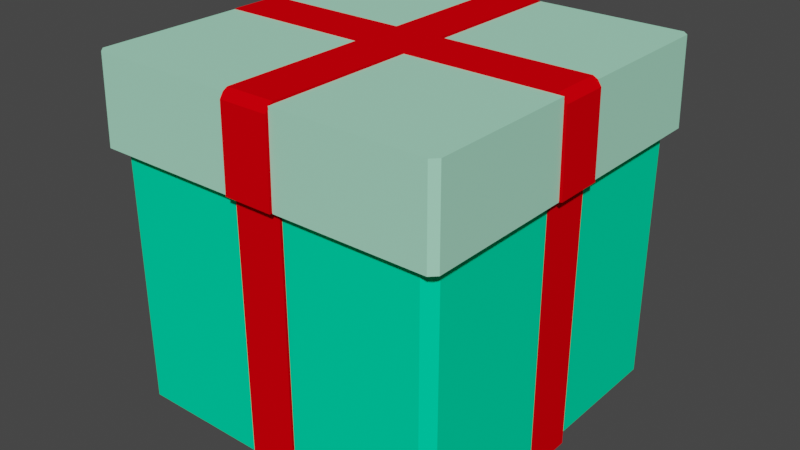 # Source: BLEND_Environment_Box_Middle.blend  (saved by Blender 3.1.7; exported with 4.5.12 LTS)
import bpy
from mathutils import Matrix  # noqa: F401  (used for matrix-valued properties, if any)

bpy.ops.wm.read_factory_settings(use_empty=True)
scene = bpy.context.scene
scene.name = 'Scene'

# ---- collections
col_collection = bpy.data.collections.new('Collection'); scene.collection.children.link(col_collection)

# ---- materials (node trees are filled in below, after node groups)
mat_ribbon = bpy.data.materials.new('Ribbon')
mat_ribbon.use_transparent_shadow = False
mat_ribbon.diffuse_color = (0.8, 0.0, 0.003189, 1.0)
mat_boxmiddlebase = bpy.data.materials.new('BoxMiddleBase')
mat_boxmiddlebase.use_transparent_shadow = False
mat_boxmiddlebase.diffuse_color = (0.0, 0.8, 0.3775, 1.0)
mat_boxmiddlelid = bpy.data.materials.new('BoxMiddleLid')
mat_boxmiddlelid.use_transparent_shadow = False
mat_boxmiddlelid.diffuse_color = (0.3898, 0.8, 0.5801, 1.0)

# ---- material node trees

# ---- world
world_world = bpy.data.worlds.new('World'); scene.world = world_world
world_world.use_nodes = True; world_world.node_tree.nodes.clear()
_N = world_world.node_tree.nodes; _L = world_world.node_tree.links
n0 = _N.new('ShaderNodeOutputWorld'); n0.name = 'World Output'; n0.location = (300, 300)
n1 = _N.new('ShaderNodeBackground'); n1.name = 'Background'; n1.location = (10, 300)
n1.inputs[0].default_value = (0.05088, 0.05088, 0.05088, 1.0)
_L.new(n1.outputs[0], n0.inputs[0])
n0.is_active_output = True
world_world.color = (0.05088, 0.05088, 0.05088)
world_world.use_sun_shadow = False
world_world.sun_shadow_jitter_overblur = 0.0

# ---- meshes
me_cube_002 = bpy.data.meshes.new('Cube.002')
me_cube_002.from_pydata([(-0.2034, 0.02872, 0.1087), (-0.2034, -0.02872, 0.1087), (-0.2154, -0.02872, 0.1087), (-0.2154, 0.02872, 0.1087), (0.2154, 0.02872, 0.1087), (0.2154, -0.02872, 0.1087), (0.02872, 0.02872, -0.2042), (-0.02872, 0.02872, -0.2042), (-0.02872, -0.02872, -0.2042), (0.02872, -0.02872, -0.2042), (-0.02872, -0.02872, 0.2124), (-0.02872, 0.02872, 0.2124), (0.02872, 0.02872, 0.2124), (0.02872, -0.02872, 0.2124), (-0.2, -0.02824, 0.1077), (-0.2, 0.02824, 0.1077), (0.2, 0.02824, 0.1077), (0.2, -0.02824, 0.1077), (-0.2096, -0.02824, 0.2096), (-0.2096, 0.02824, 0.2096), (0.2096, -0.02824, 0.2096), (0.2096, 0.02824, 0.2096), (0.2117, -0.02824, 0.1077), (0.2117, 0.02824, 0.1077), (-0.2117, 0.02824, 0.1077), (-0.2117, -0.02824, 0.1077), (0.02824, -0.2, 0.1077), (-0.02824, -0.2, 0.1077), (-0.02824, 0.2, 0.1077), (0.02824, 0.2, 0.1077), (-0.02824, 0.2096, 0.2096), (0.02824, 0.2096, 0.2096), (-0.02824, -0.2096, 0.2096), (0.02824, -0.2096, 0.2096), (-0.02824, -0.2117, 0.1077), (0.02824, -0.2117, 0.1077), (0.02824, 0.2117, 0.1077), (-0.02824, 0.2117, 0.1077), (0.02824, 0.02824, 0.2096), (-0.02824, 0.02824, 0.2096), (-0.02824, -0.02824, 0.2096), (0.02824, -0.02824, 0.2096), (-0.02824, -0.02824, -0.2), (-0.02824, 0.02824, -0.2), (0.02824, 0.02824, -0.2), (0.02824, -0.02824, -0.2), (-0.2034, 0.02872, -0.2042), (-0.2034, -0.02872, -0.2042), (0.2034, 0.02872, 0.1087), (0.2034, -0.02872, 0.1087), (0.2034, -0.02872, -0.2042), (0.2034, 0.02872, -0.2042), (-0.02872, 0.2034, -0.2042), (0.02872, 0.2034, -0.2042), (-0.02872, -0.2154, 0.1087), (0.02872, -0.2154, 0.1087), (0.02872, 0.2154, 0.1087), (-0.02872, 0.2154, 0.1087), (-0.02872, 0.2034, 0.1087), (0.02872, 0.2034, 0.1087), (0.02872, -0.2034, 0.1087), (-0.02872, -0.2034, 0.1087), (-0.02872, -0.2034, -0.2042), (0.02872, -0.2034, -0.2042), (-0.2, -0.188, 0.1077), (-0.188, -0.2, 0.1077), (-0.2085, -0.2085, 0.1077), (-0.188, 0.2, 0.1077), (-0.2, 0.188, 0.1077), (-0.2085, 0.2085, 0.1077), (0.2, 0.188, 0.1077), (0.188, 0.2, 0.1077), (0.2085, 0.2085, 0.1077), (0.188, -0.2, 0.1077), (0.2, -0.188, 0.1077), (0.2085, -0.2085, 0.1077), (0.2, -0.02824, -0.1942), (0.1942, -0.02824, -0.2), (0.2034, -0.02872, -0.2042), (0.1942, 0.02824, -0.2), (0.2, 0.02824, -0.1942), (0.2034, 0.02872, -0.2042), (-0.2, 0.02824, -0.1942), (-0.1942, 0.02824, -0.2), (-0.2034, 0.02872, -0.2042), (-0.1942, -0.02824, -0.2), (-0.2, -0.02824, -0.1942), (-0.2034, -0.02872, -0.2042), (-0.02824, 0.1942, -0.2), (-0.02824, 0.2, -0.1942), (-0.02872, 0.2034, -0.2042), (0.02824, 0.2, -0.1942), (0.02824, 0.1942, -0.2), (0.02872, 0.2034, -0.2042), (-0.02824, -0.2, -0.1942), (-0.02824, -0.1942, -0.2), (-0.02872, -0.2034, -0.2042), (0.02824, -0.1942, -0.2), (0.02824, -0.2, -0.1942), (0.02872, -0.2034, -0.2042), (-0.1856, -0.1942, -0.2), (-0.188, -0.2, -0.1942), (-0.1942, -0.1856, -0.2), (-0.2, -0.188, -0.1942), (-0.1942, 0.1856, -0.2), (-0.2, 0.188, -0.1942), (-0.1856, 0.1942, -0.2), (-0.188, 0.2, -0.1942), (0.1942, -0.1856, -0.2), (0.2, -0.188, -0.1942), (0.1856, -0.1942, -0.2), (0.188, -0.2, -0.1942), (0.1856, 0.1942, -0.2), (0.188, 0.2, -0.1942), (0.1942, 0.1856, -0.2), (0.2, 0.188, -0.1942), (-0.2043, -0.2117, 0.1077), (-0.2117, -0.2043, 0.1077), (-0.2085, -0.2085, 0.1077), (-0.2096, -0.2022, 0.2096), (-0.2022, -0.2096, 0.2096), (-0.2022, 0.2096, 0.2096), (-0.2096, 0.2022, 0.2096), (0.2096, 0.2022, 0.2096), (0.2022, 0.2096, 0.2096), (0.2022, -0.2096, 0.2096), (0.2096, -0.2022, 0.2096), (-0.2117, 0.2043, 0.1077), (-0.2043, 0.2117, 0.1077), (-0.2085, 0.2085, 0.1077), (0.2043, 0.2117, 0.1077), (0.2117, 0.2043, 0.1077), (0.2085, 0.2085, 0.1077), (0.2117, -0.2043, 0.1077), (0.2043, -0.2117, 0.1077), (0.2085, -0.2085, 0.1077), (-0.2134, 0.02872, 0.2031), (-0.2039, 0.02872, 0.2124), (-0.2096, 0.02824, 0.2096), (-0.2039, -0.02872, 0.2124), (-0.2134, -0.02872, 0.2031), (-0.2096, -0.02824, 0.2096), (0.2039, 0.02872, 0.2124), (0.2134, 0.02872, 0.2031), (0.2096, 0.02824, 0.2096), (0.2134, -0.02872, 0.2031), (0.2039, -0.02872, 0.2124), (0.2096, -0.02824, 0.2096), (-0.02872, -0.2134, 0.2031), (-0.02872, -0.2039, 0.2124), (-0.02824, -0.2096, 0.2096), (0.02872, -0.2039, 0.2124), (0.02872, -0.2134, 0.2031), (0.02824, -0.2096, 0.2096), (-0.02872, 0.2039, 0.2124), (-0.02872, 0.2134, 0.2031), (-0.02824, 0.2096, 0.2096), (0.02872, 0.2134, 0.2031), (0.02872, 0.2039, 0.2124), (0.02824, 0.2096, 0.2096)], [], [(134, 125, 33, 35), (22, 20, 126, 133), (76, 17, 74, 109), (40, 18, 119, 120, 32), (15, 82, 84, 46, 0), (16, 70, 72, 132, 131, 23), (29, 91, 93, 53, 59), (78, 77, 45, 9, 50), (44, 79, 81, 51, 6), (24, 19, 122, 127), (131, 123, 21, 23), (36, 31, 124, 130), (69, 68, 15, 24, 127, 129), (14, 64, 66, 118, 117, 25), (20, 41, 33, 125, 126), (128, 121, 30, 37), (72, 71, 29, 36, 130, 132), (117, 119, 18, 25), (99, 98, 26, 60, 63), (75, 74, 17, 22, 133, 135), (30, 121, 122, 19, 39), (123, 124, 31, 38, 21), (12, 11, 10, 13), (66, 65, 27, 34, 116, 118), (84, 83, 43, 7, 46), (90, 89, 28, 58, 52), (45, 97, 99, 63, 9), (28, 67, 69, 129, 128, 37), (26, 73, 75, 135, 134, 35), (103, 64, 14, 86), (26, 35, 55, 60), (136, 3, 2, 140), (38, 31, 159, 158, 12), (82, 15, 68, 105), (36, 29, 59, 56), (145, 5, 4, 143), (28, 37, 57, 58), (22, 17, 49, 5), (33, 41, 13, 151, 153), (18, 40, 10, 139, 141), (94, 27, 65, 101), (16, 23, 4, 48), (101, 65, 64, 103), (104, 106, 88, 43, 83), (10, 149, 151, 13), (25, 18, 141, 140, 2), (111, 73, 26, 98), (85, 42, 95, 100, 102), (154, 11, 12, 158), (24, 15, 0, 3), (13, 146, 142, 12), (96, 95, 42, 8, 62), (43, 88, 90, 52, 7), (8, 7, 6, 9), (20, 22, 5, 145, 147), (21, 38, 12, 142, 144), (19, 24, 3, 136, 138), (0, 46, 47, 1), (49, 50, 51, 48), (1, 2, 3, 0), (8, 47, 46, 7), (48, 4, 5, 49), (39, 19, 138, 137, 11), (50, 9, 6, 51), (53, 6, 7, 52), (35, 33, 153, 152, 55), (40, 32, 150, 149, 10), (37, 30, 156, 155, 57), (59, 53, 52, 58), (61, 62, 63, 60), (9, 63, 62, 8), (58, 57, 56, 59), (60, 55, 54, 61), (30, 39, 11, 154, 156), (81, 80, 16, 48, 51), (34, 27, 61, 54), (42, 85, 87, 47, 8), (31, 36, 56, 157, 159), (148, 54, 55, 152), (115, 70, 16, 80), (157, 56, 57, 155), (45, 77, 108, 110, 97), (27, 94, 96, 62, 61), (23, 21, 144, 143, 4), (91, 29, 71, 113), (93, 92, 44, 6, 53), (41, 20, 147, 146, 13), (107, 67, 28, 89), (92, 112, 114, 79, 44), (32, 34, 54, 148, 150), (14, 25, 2, 1), (64, 65, 66), (67, 68, 69), (70, 71, 72), (73, 74, 75), (73, 111, 109, 74), (70, 115, 113, 71), (67, 107, 105, 68), (87, 86, 14, 1, 47), (76, 77, 78), (79, 80, 81), (82, 83, 84), (85, 86, 87), (88, 89, 90), (91, 92, 93), (94, 95, 96), (97, 98, 99), (106, 104, 105, 107), (114, 112, 113, 115), (110, 108, 109, 111), (102, 100, 101, 103), (85, 102, 103, 86), (94, 101, 100, 95), (88, 106, 107, 89), (104, 83, 82, 105), (97, 110, 111, 98), (108, 77, 76, 109), (112, 92, 91, 113), (79, 114, 115, 80), (17, 76, 78, 50, 49), (116, 117, 118), (127, 128, 129), (130, 131, 132), (133, 134, 135), (116, 120, 119, 117), (121, 128, 127, 122), (123, 131, 130, 124), (125, 134, 133, 126), (34, 32, 120, 116), (136, 137, 138), (139, 140, 141), (142, 143, 144), (145, 146, 147), (148, 149, 150), (151, 152, 153), (154, 155, 156), (157, 158, 159), (148, 152, 151, 149), (139, 137, 136, 140), (154, 158, 157, 155), (145, 143, 142, 146), (139, 10, 11, 137)])
me_cube_002.polygons.foreach_set('material_index', [2, 2, 1, 2, 0, 2, 0, 0, 0, 2, 2, 2, 2, 2, 2, 2, 2, 2, 0, 2, 2, 2, 0, 2, 0, 0, 0, 2, 2, 1, 0, 0, 0, 1, 0, 0, 0, 0, 0, 0, 1, 0, 1, 1, 0, 0, 1, 1, 0, 0, 0, 0, 0, 0, 0, 0, 0, 0, 0, 0, 0, 0, 0, 0, 0, 0, 0, 0, 0, 0, 0, 0, 0, 0, 0, 0, 0, 0, 0, 1, 0, 1, 0, 0, 1, 0, 0, 1, 1, 0, 0, 2, 1, 1, 1, 1, 1, 1, 0, 1, 1, 0, 0, 0, 0, 0, 0, 1, 1, 1, 1, 1, 1, 1, 1, 1, 1, 1, 1, 0, 2, 2, 2, 2, 2, 2, 2, 2, 2, 0, 0, 0, 0, 0, 0, 0, 0, 0, 0, 0, 0, 0])
_uv = me_cube_002.uv_layers.new(name='UVMap')
_uv.uv.foreach_set('vector', [0.5673, 0.7544, 0.625, 0.7544, 0.625, 0.8582, 0.5673, 0.8583, 0.5673, 0.6417, 0.625, 0.6418, 0.625, 0.7456, 0.5673, 0.7456, 0.3786, 0.6426, 0.5673, 0.6426, 0.5673, 0.7425, 0.3786, 0.7425, 0.7668, 0.6418, 0.875, 0.6418, 0.875, 0.7456, 0.8706, 0.75, 0.7668, 0.75, 0.5673, 0.1426, 0.3786, 0.1426, 0.375, 0.1426, 0.375, 0.1426, 0.5673, 0.1426, 0.5673, 0.6074, 0.5673, 0.5075, 0.5673, 0.5, 0.5673, 0.5, 0.5673, 0.5044, 0.5673, 0.6083, 0.5673, 0.3926, 0.3786, 0.3926, 0.375, 0.3926, 0.375, 0.3926, 0.5673, 0.3926, 0.375, 0.6426, 0.3714, 0.6426, 0.2676, 0.6426, 0.2676, 0.6426, 0.375, 0.6426, 0.2676, 0.6074, 0.3714, 0.6074, 0.375, 0.6074, 0.375, 0.6074, 0.2676, 0.6074, 0.5673, 0.1417, 0.625, 0.1418, 0.625, 0.2456, 0.5673, 0.2456, 0.5673, 0.5044, 0.625, 0.5044, 0.625, 0.6082, 0.5673, 0.6083, 0.5673, 0.3917, 0.625, 0.3918, 0.625, 0.4956, 0.5673, 0.4956, 0.5673, 0.25, 0.5673, 0.2425, 0.5673, 0.1426, 0.5673, 0.1417, 0.5673, 0.2456, 0.5673, 0.25, 0.5673, 0.1074, 0.5673, 0.007499, 0.5673, 0.0, 0.5673, 0.0, 0.5673, 0.004376, 0.5673, 0.1083, 0.625, 0.6418, 0.7332, 0.6418, 0.7332, 0.75, 0.6294, 0.75, 0.625, 0.7456, 0.5673, 0.2544, 0.625, 0.2544, 0.625, 0.3582, 0.5673, 0.3583, 0.5673, 0.5, 0.5673, 0.4925, 0.5673, 0.3926, 0.5673, 0.3917, 0.5673, 0.4956, 0.5673, 0.5, 0.5673, 0.004376, 0.625, 0.004421, 0.625, 0.1082, 0.5673, 0.1083, 0.375, 0.8574, 0.3786, 0.8574, 0.5673, 0.8574, 0.5673, 0.8574, 0.375, 0.8574, 0.5673, 0.75, 0.5673, 0.7425, 0.5673, 0.6426, 0.5673, 0.6417, 0.5673, 0.7456, 0.5673, 0.75, 0.7668, 0.5, 0.8706, 0.5, 0.875, 0.5044, 0.875, 0.6082, 0.7668, 0.6082, 0.625, 0.5044, 0.6294, 0.5, 0.7332, 0.5, 0.7332, 0.6082, 0.625, 0.6082, 0.7332, 0.6082, 0.7668, 0.6082, 0.7668, 0.6418, 0.7332, 0.6418, 0.5673, 1.0, 0.5673, 0.9925, 0.5673, 0.8926, 0.5673, 0.8917, 0.5673, 0.9956, 0.5673, 1.0, 0.125, 0.6074, 0.1286, 0.6074, 0.2324, 0.6074, 0.2324, 0.6074, 0.125, 0.6074, 0.375, 0.3574, 0.3786, 0.3574, 0.5673, 0.3574, 0.5673, 0.3574, 0.375, 0.3574, 0.2676, 0.6426, 0.2676, 0.7464, 0.2676, 0.75, 0.2676, 0.75, 0.2676, 0.6426, 0.5673, 0.3574, 0.5673, 0.2575, 0.5673, 0.25, 0.5673, 0.25, 0.5673, 0.2544, 0.5673, 0.3583, 0.5673, 0.8574, 0.5673, 0.7575, 0.5673, 0.75, 0.5673, 0.75, 0.5673, 0.7544, 0.5673, 0.8583, 0.3786, 0.007499, 0.5673, 0.007499, 0.5673, 0.1074, 0.3786, 0.1074, 0.5673, 0.8574, 0.5673, 0.8583, 0.5673, 0.8583, 0.5673, 0.8574, 0.6198, 0.1418, 0.5673, 0.1417, 0.5673, 0.1083, 0.6198, 0.1082, 0.7332, 0.6082, 0.7332, 0.5, 0.7332, 0.5, 0.7332, 0.5055, 0.7332, 0.6082, 0.3786, 0.1426, 0.5673, 0.1426, 0.5673, 0.2425, 0.3786, 0.2425, 0.5673, 0.3917, 0.5673, 0.3926, 0.5673, 0.3926, 0.5673, 0.3917, 0.6198, 0.6418, 0.5673, 0.6417, 0.5673, 0.6083, 0.6198, 0.6082, 0.5673, 0.3574, 0.5673, 0.3583, 0.5673, 0.3583, 0.5673, 0.3574, 0.5673, 0.6417, 0.5673, 0.6426, 0.5673, 0.6426, 0.5673, 0.6417, 0.7332, 0.75, 0.7332, 0.6418, 0.7332, 0.6418, 0.7332, 0.7445, 0.7332, 0.75, 0.875, 0.6418, 0.7668, 0.6418, 0.7668, 0.6418, 0.8695, 0.6418, 0.875, 0.6418, 0.3786, 0.8926, 0.5673, 0.8926, 0.5673, 0.9925, 0.3786, 0.9925, 0.5673, 0.6074, 0.5673, 0.6083, 0.5673, 0.6083, 0.5673, 0.6074, 0.3786, 0.0, 0.5673, 0.0, 0.5673, 0.007499, 0.3786, 0.007499, 0.1286, 0.509, 0.134, 0.5036, 0.2324, 0.5036, 0.2324, 0.6074, 0.1286, 0.6074, 0.7668, 0.6418, 0.7668, 0.7445, 0.7332, 0.7445, 0.7332, 0.6418, 0.5673, 0.1083, 0.625, 0.1082, 0.625, 0.1082, 0.6198, 0.1082, 0.5673, 0.1083, 0.3786, 0.7575, 0.5673, 0.7575, 0.5673, 0.8574, 0.3786, 0.8574, 0.1286, 0.6426, 0.2324, 0.6426, 0.2324, 0.7464, 0.134, 0.7464, 0.1286, 0.741, 0.7668, 0.5055, 0.7668, 0.6082, 0.7332, 0.6082, 0.7332, 0.5055, 0.5673, 0.1417, 0.5673, 0.1426, 0.5673, 0.1426, 0.5673, 0.1417, 0.7332, 0.6418, 0.6305, 0.6418, 0.6305, 0.6082, 0.7332, 0.6082, 0.2324, 0.75, 0.2324, 0.7464, 0.2324, 0.6426, 0.2324, 0.6426, 0.2324, 0.75, 0.2324, 0.6074, 0.2324, 0.5036, 0.2324, 0.5, 0.2324, 0.5, 0.2324, 0.6074, 0.2324, 0.6426, 0.2324, 0.6074, 0.2676, 0.6074, 0.2676, 0.6426, 0.625, 0.6418, 0.5673, 0.6417, 0.5673, 0.6417, 0.6198, 0.6418, 0.625, 0.6418, 0.625, 0.6082, 0.7332, 0.6082, 0.7332, 0.6082, 0.6305, 0.6082, 0.625, 0.6082, 0.625, 0.1418, 0.5673, 0.1417, 0.5673, 0.1417, 0.6198, 0.1418, 0.625, 0.1418, 0.5673, 0.1426, 0.375, 0.1426, 0.375, 0.1074, 0.5673, 0.1074, 0.5673, 0.6426, 0.375, 0.6426, 0.375, 0.6074, 0.5673, 0.6074, 0.5673, 0.1074, 0.5673, 0.1083, 0.5673, 0.1417, 0.5673, 0.1426, 0.2324, 0.6426, 0.125, 0.6426, 0.125, 0.6074, 0.2324, 0.6074, 0.5673, 0.6074, 0.5673, 0.6083, 0.5673, 0.6417, 0.5673, 0.6426, 0.7668, 0.6082, 0.875, 0.6082, 0.875, 0.6082, 0.8695, 0.6082, 0.7668, 0.6082, 0.375, 0.6426, 0.2676, 0.6426, 0.2676, 0.6074, 0.375, 0.6074, 0.2676, 0.5, 0.2676, 0.6074, 0.2324, 0.6074, 0.2324, 0.5, 0.5673, 0.8583, 0.625, 0.8582, 0.625, 0.8582, 0.6198, 0.8582, 0.5673, 0.8583, 0.7668, 0.6418, 0.7668, 0.75, 0.7668, 0.75, 0.7668, 0.7445, 0.7668, 0.6418, 0.5673, 0.3583, 0.625, 0.3582, 0.625, 0.3582, 0.6198, 0.3582, 0.5673, 0.3583, 0.5673, 0.3926, 0.375, 0.3926, 0.375, 0.3574, 0.5673, 0.3574, 0.5673, 0.8926, 0.375, 0.8926, 0.375, 0.8574, 0.5673, 0.8574, 0.2676, 0.6426, 0.2676, 0.75, 0.2324, 0.75, 0.2324, 0.6426, 0.5673, 0.3574, 0.5673, 0.3583, 0.5673, 0.3917, 0.5673, 0.3926, 0.5673, 0.8574, 0.5673, 0.8583, 0.5673, 0.8917, 0.5673, 0.8926, 0.7668, 0.5, 0.7668, 0.6082, 0.7668, 0.6082, 0.7668, 0.5055, 0.7668, 0.5, 0.375, 0.6074, 0.3786, 0.6074, 0.5673, 0.6074, 0.5673, 0.6074, 0.375, 0.6074, 0.5673, 0.8917, 0.5673, 0.8926, 0.5673, 0.8926, 0.5673, 0.8917, 0.2324, 0.6426, 0.1286, 0.6426, 0.125, 0.6426, 0.125, 0.6426, 0.2324, 0.6426, 0.625, 0.3918, 0.5673, 0.3917, 0.5673, 0.3917, 0.6198, 0.3918, 0.625, 0.3918, 0.6198, 0.8918, 0.5673, 0.8917, 0.5673, 0.8583, 0.6198, 0.8582, 0.3786, 0.5075, 0.5673, 0.5075, 0.5673, 0.6074, 0.3786, 0.6074, 0.6198, 0.3918, 0.5673, 0.3917, 0.5673, 0.3583, 0.6198, 0.3582, 0.2676, 0.6426, 0.3714, 0.6426, 0.3714, 0.741, 0.366, 0.7464, 0.2676, 0.7464, 0.5673, 0.8926, 0.3786, 0.8926, 0.375, 0.8926, 0.375, 0.8926, 0.5673, 0.8926, 0.5673, 0.6083, 0.625, 0.6082, 0.625, 0.6082, 0.6198, 0.6082, 0.5673, 0.6083, 0.3786, 0.3926, 0.5673, 0.3926, 0.5673, 0.4925, 0.3786, 0.4925, 0.2676, 0.5, 0.2676, 0.5036, 0.2676, 0.6074, 0.2676, 0.6074, 0.2676, 0.5, 0.7332, 0.6418, 0.625, 0.6418, 0.625, 0.6418, 0.6305, 0.6418, 0.7332, 0.6418, 0.3786, 0.2575, 0.5673, 0.2575, 0.5673, 0.3574, 0.3786, 0.3574, 0.2676, 0.5036, 0.366, 0.5036, 0.3714, 0.509, 0.3714, 0.6074, 0.2676, 0.6074, 0.625, 0.8918, 0.5673, 0.8917, 0.5673, 0.8917, 0.6198, 0.8918, 0.625, 0.8918, 0.5673, 0.1074, 0.5673, 0.1083, 0.5673, 0.1083, 0.5673, 0.1074, 0.5673, 0.007499, 0.5673, 0.0, 0.5673, 0.0, 0.5673, 0.2575, 0.5673, 0.25, 0.5673, 0.25, 0.5673, 0.5075, 0.5673, 0.5, 0.5673, 0.5, 0.5673, 0.7575, 0.5673, 0.75, 0.5673, 0.75, 0.5673, 0.7575, 0.3786, 0.7575, 0.3786, 0.7425, 0.5673, 0.7425, 0.5673, 0.5075, 0.3786, 0.5075, 0.3786, 0.4925, 0.5673, 0.4925, 0.5673, 0.2575, 0.3786, 0.2575, 0.3786, 0.2425, 0.5673, 0.2425, 0.375, 0.1074, 0.3786, 0.1074, 0.5673, 0.1074, 0.5673, 0.1074, 0.375, 0.1074, 0.3786, 0.6426, 0.375, 0.6426, 0.375, 0.6426, 0.3714, 0.6074, 0.375, 0.6074, 0.375, 0.6074, 0.1222, 0.6074, 0.1286, 0.6074, 0.125, 0.6074, 0.1286, 0.6426, 0.125, 0.6426, 0.125, 0.6426, 0.2324, 0.5036, 0.2324, 0.5, 0.2324, 0.5, 0.2676, 0.4972, 0.2676, 0.5036, 0.2676, 0.5, 0.2324, 0.7528, 0.2324, 0.7464, 0.2324, 0.75, 0.2676, 0.7464, 0.2676, 0.75, 0.2676, 0.75, 0.134, 0.5036, 0.1286, 0.509, 0.125, 0.5075, 0.1325, 0.5, 0.3714, 0.509, 0.366, 0.5036, 0.3675, 0.5, 0.375, 0.5075, 0.366, 0.7464, 0.3714, 0.741, 0.375, 0.7425, 0.3675, 0.75, 0.1286, 0.741, 0.134, 0.7464, 0.1325, 0.75, 0.125, 0.7425, 0.1286, 0.6426, 0.1286, 0.741, 0.125, 0.7425, 0.125, 0.6426, 0.2324, 0.75, 0.1325, 0.75, 0.134, 0.7464, 0.2324, 0.7464, 0.2324, 0.5036, 0.134, 0.5036, 0.1325, 0.5, 0.2324, 0.5, 0.1286, 0.509, 0.1286, 0.6074, 0.125, 0.6074, 0.125, 0.5075, 0.2676, 0.7464, 0.366, 0.7464, 0.3675, 0.75, 0.2676, 0.75, 0.3714, 0.741, 0.3714, 0.6426, 0.3786, 0.6426, 0.3786, 0.7425, 0.366, 0.5036, 0.2676, 0.5036, 0.2676, 0.5, 0.3675, 0.5, 0.3714, 0.6074, 0.3714, 0.509, 0.3786, 0.5075, 0.3786, 0.6074, 0.5673, 0.6426, 0.3786, 0.6426, 0.375, 0.6426, 0.375, 0.6426, 0.5673, 0.6426, 0.5674, -1.961e-06, 0.5673, 0.004376, 0.5673, 0.001918, 0.5673, 0.2456, 0.5674, 0.25, 0.5673, 0.25, 0.5673, 0.4956, 0.5674, 0.5, 0.5673, 0.5, 0.5673, 0.7456, 0.5674, 0.75, 0.5673, 0.75, 0.5674, 0.0, 0.625, 0.0, 0.625, 0.004421, 0.5673, 0.004376, 0.625, 0.2544, 0.5673, 0.2544, 0.5673, 0.2456, 0.625, 0.2456, 0.625, 0.5044, 0.5673, 0.5044, 0.5673, 0.4956, 0.625, 0.4956, 0.625, 0.7544, 0.5673, 0.7544, 0.5673, 0.7456, 0.625, 0.7456, 0.5673, 0.8917, 0.625, 0.8918, 0.625, 0.9956, 0.5673, 0.9956, 0.6198, 0.1418, 0.625, 0.1418, 0.6235, 0.1418, 0.6251, 0.1082, 0.6198, 0.1082, 0.6235, 0.1082, 0.6305, 0.6082, 0.6249, 0.6082, 0.625, 0.6082, 0.6198, 0.6418, 0.6251, 0.6418, 0.625, 0.6418, 0.7668, 0.7568, 0.7668, 0.7445, 0.7668, 0.75, 0.6251, 0.8582, 0.6198, 0.8582, 0.6235, 0.8582, 0.6251, 0.3582, 0.6198, 0.3582, 0.6235, 0.3582, 0.7332, 0.4932, 0.7332, 0.5055, 0.7332, 0.5, 0.6198, 0.8918, 0.6198, 0.8582, 0.625, 0.8582, 0.625, 0.8918, 0.625, 0.1082, 0.625, 0.1418, 0.6198, 0.1418, 0.6198, 0.1082, 0.625, 0.3582, 0.625, 0.3918, 0.6198, 0.3918, 0.6198, 0.3582, 0.6198, 0.6418, 0.6198, 0.6082, 0.6305, 0.6082, 0.6305, 0.6418, 0.8695, 0.6418, 0.7668, 0.6418, 0.7668, 0.6082, 0.8695, 0.6082])
me_cube_002.materials.append(mat_ribbon)
me_cube_002.materials.append(mat_boxmiddlebase)
me_cube_002.materials.append(mat_boxmiddlelid)
me_cube_002.use_remesh_fix_poles = True
me_cube_002.use_remesh_preserve_attributes = False
me_cube_002.update()

# ---- objects
ob_cube = bpy.data.objects.new('Cube', me_cube_002)

# ---- transforms, parenting, visibility, modifiers, constraints
ob_cube.location = (0.0, 0.0, 0.0)

# ---- collection membership
col_collection.objects.link(ob_cube)

# ---- scene / render settings (as saved in the file)
scene.frame_start = 1; scene.frame_end = 250; scene.frame_set(1)
scene.render.engine = 'BLENDER_EEVEE_NEXT'
scene.cycles.sampling_pattern = 'TABULATED_SOBOL'
scene.cycles.use_light_tree = False
scene.view_settings.view_transform = 'Filmic'
bpy.context.view_layer.update()

# ---- added for rendering (the .blend has no active camera and no usable light): camera, sun
cam_auto = bpy.data.cameras.new('AutoCamera')
cam_auto.lens = 50.0
cam_auto.sensor_width = 36.0
cam_auto.clip_end = 1000.0
ob_auto_camera = bpy.data.objects.new('AutoCamera', cam_auto)
scene.collection.objects.link(ob_auto_camera)
ob_auto_camera.location = (0.68276, -0.819312, 0.550299)
ob_auto_camera.rotation_euler = (1.09748, -7.21219e-08, 0.694738)
scene.camera = ob_auto_camera
light_auto_sun = bpy.data.lights.new('AutoSun', 'SUN')
light_auto_sun.energy = 3.0
light_auto_sun.angle = 0.0523599
ob_auto_sun = bpy.data.objects.new('AutoSun', light_auto_sun)
scene.collection.objects.link(ob_auto_sun)
ob_auto_sun.rotation_euler = (0.872665, 0.174533, 0.523599)
bpy.context.view_layer.update()
